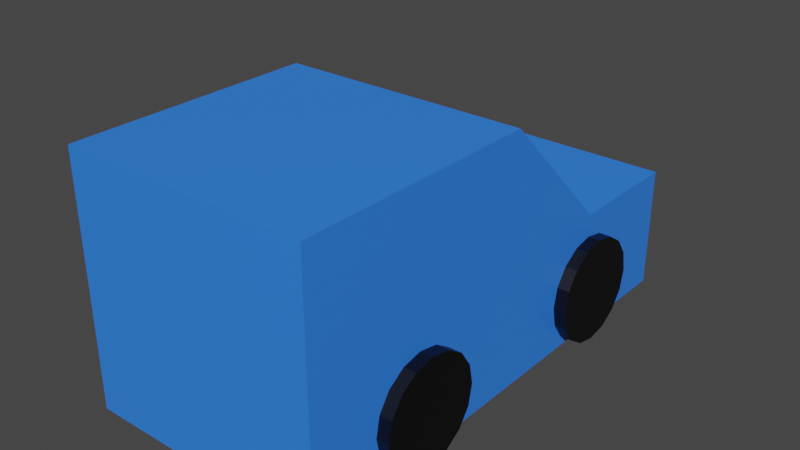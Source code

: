 # Source: PoliceCar.blend  (saved by Blender 2.80.75; exported with 4.5.12 LTS)
import bpy
from mathutils import Matrix  # noqa: F401  (used for matrix-valued properties, if any)

bpy.ops.wm.read_factory_settings(use_empty=True)
scene = bpy.context.scene
scene.name = 'Scene'

# ---- collections
col_collection = bpy.data.collections.new('Collection'); scene.collection.children.link(col_collection)

# ---- materials (node trees are filled in below, after node groups)
mat_material_policecar = bpy.data.materials.new('Material.PoliceCar')
mat_material_policecar.alpha_threshold = 0.0
mat_material_policecar.use_transparent_shadow = False
mat_material_policecar.line_color = (0.0, 0.0, 0.0, 1.0)
mat_material_tire = bpy.data.materials.new('Material.TIre')
mat_material_tire.use_transparent_shadow = False

# ---- material node trees
mat_material_policecar.use_nodes = True; mat_material_policecar.node_tree.nodes.clear()
_N = mat_material_policecar.node_tree.nodes; _L = mat_material_policecar.node_tree.links
n0 = _N.new('ShaderNodeOutputMaterial'); n0.name = 'Material Output'; n0.location = (300, 300)
n1 = _N.new('ShaderNodeBsdfPrincipled'); n1.name = 'Principled BSDF'; n1.location = (10, 300)
n1.distribution = 'GGX'
n1.subsurface_method = 'BURLEY'
n1.inputs[0].default_value = (0.03286, 0.2219, 1.0, 1.0)
n1.inputs[2].default_value = 0.4
n1.inputs[3].default_value = 1.45
n1.inputs[27].default_value = (0.0, 0.0, 0.0, 1.0)
n1.inputs[28].default_value = 1.0
_L.new(n1.outputs[0], n0.inputs[0])
n0.is_active_output = True
mat_material_tire.use_nodes = True; mat_material_tire.node_tree.nodes.clear()
_N = mat_material_tire.node_tree.nodes; _L = mat_material_tire.node_tree.links
n0 = _N.new('ShaderNodeOutputMaterial'); n0.name = 'Material Output'; n0.location = (300, 300)
n1 = _N.new('ShaderNodeBsdfPrincipled'); n1.name = 'Principled BSDF'; n1.location = (10, 300)
n1.distribution = 'GGX'
n1.subsurface_method = 'BURLEY'
n1.inputs[0].default_value = (0.0, 0.0, 0.0, 1.0)
n1.inputs[3].default_value = 1.45
n1.inputs[27].default_value = (0.0, 0.0, 0.0, 1.0)
n1.inputs[28].default_value = 1.0
_L.new(n1.outputs[0], n0.inputs[0])
n0.is_active_output = True

# ---- world
world_world = bpy.data.worlds.new('World'); scene.world = world_world
world_world.use_nodes = True; world_world.node_tree.nodes.clear()
_N = world_world.node_tree.nodes; _L = world_world.node_tree.links
n0 = _N.new('ShaderNodeOutputWorld'); n0.name = 'World Output'; n0.location = (300, 300)
n1 = _N.new('ShaderNodeBackground'); n1.name = 'Background'; n1.location = (10, 300)
n1.inputs[0].default_value = (0.05088, 0.05088, 0.05088, 1.0)
_L.new(n1.outputs[0], n0.inputs[0])
n0.is_active_output = True
world_world.color = (0.05088, 0.05088, 0.05088)
world_world.use_sun_shadow = False
world_world.sun_shadow_jitter_overblur = 0.0

# ---- meshes
me_cube = bpy.data.meshes.new('Cube')
me_cube.from_pydata([(-1.0, 4.768e-07, 5.96e-08), (-1.0, 1.788e-07, 2.0), (-1.0, -2.0, -2.384e-07), (-1.0, -2.0, 2.0), (1.0, -1.192e-07, -1.192e-07), (1.0, -4.768e-07, 2.0), (1.0, -2.0, -3.576e-07), (1.0, -2.0, 2.0), (-1.0, 1.0, 1.0), (1.0, 1.0, 1.0), (-1.0, 1.0, 2.384e-07), (1.0, 1.0, 5.96e-08), (-1.0, 2.0, 1.0), (1.0, 2.0, 1.0), (-1.0, 2.0, 4.172e-07), (1.0, 2.0, 2.384e-07), (-1.1, 1.427, 0.3901), (1.1, 1.427, 0.3901), (-1.1, 1.395, 0.2265), (1.1, 1.395, 0.2265), (-1.1, 1.302, 0.08788), (1.1, 1.302, 0.08788), (-1.1, 1.164, -0.00477), (1.1, 1.164, -0.00477), (-1.1, 1.0, -0.03731), (1.1, 1.0, -0.03731), (-1.1, 0.8364, -0.00477), (1.1, 0.8364, -0.00477), (-1.1, 0.6978, 0.08788), (1.1, 0.6978, 0.08788), (-1.1, 0.6051, 0.2265), (1.1, 0.6051, 0.2265), (-1.1, 0.5726, 0.3901), (1.1, 0.5726, 0.3901), (-1.1, 0.6051, 0.5537), (1.1, 0.6051, 0.5537), (-1.1, 0.6978, 0.6924), (1.1, 0.6978, 0.6924), (-1.1, 0.8364, 0.785), (1.1, 0.8364, 0.785), (-1.1, 1.0, 0.8175), (1.1, 1.0, 0.8175), (-1.1, 1.164, 0.785), (1.1, 1.164, 0.785), (-1.1, 1.302, 0.6924), (1.1, 1.302, 0.6924), (-1.1, 1.395, 0.5537), (1.1, 1.395, 0.5537), (1.1, -0.6051, 0.5537), (-1.1, -0.6051, 0.5537), (1.1, -0.6978, 0.6924), (-1.1, -0.6978, 0.6924), (1.1, -0.8364, 0.785), (-1.1, -0.8364, 0.785), (1.1, -1.0, 0.8175), (-1.1, -1.0, 0.8175), (1.1, -1.164, 0.785), (-1.1, -1.164, 0.785), (1.1, -1.302, 0.6924), (-1.1, -1.302, 0.6924), (1.1, -1.395, 0.5537), (-1.1, -1.395, 0.5537), (1.1, -1.427, 0.3901), (-1.1, -1.427, 0.3901), (1.1, -1.395, 0.2265), (-1.1, -1.395, 0.2265), (1.1, -1.302, 0.08788), (-1.1, -1.302, 0.08788), (1.1, -1.164, -0.00477), (-1.1, -1.164, -0.00477), (1.1, -1.0, -0.03731), (-1.1, -1.0, -0.03731), (1.1, -0.8364, -0.00477), (-1.1, -0.8364, -0.00477), (1.1, -0.6978, 0.08788), (-1.1, -0.6978, 0.08788), (1.1, -0.6051, 0.2265), (-1.1, -0.6051, 0.2265), (1.1, -0.5726, 0.3901), (-1.1, -0.5726, 0.3901)], [], [(0, 4, 6, 2), (3, 2, 6, 7), (7, 6, 4, 5), (5, 1, 3, 7), (1, 0, 2, 3), (0, 1, 8, 10), (11, 10, 14, 15), (5, 4, 11, 9), (1, 5, 9, 8), (4, 0, 10, 11), (13, 15, 14, 12), (10, 8, 12, 14), (9, 11, 15, 13), (8, 9, 13, 12), (16, 17, 19, 18), (18, 19, 21, 20), (20, 21, 23, 22), (22, 23, 25, 24), (24, 25, 27, 26), (26, 27, 29, 28), (28, 29, 31, 30), (30, 31, 33, 32), (32, 33, 35, 34), (34, 35, 37, 36), (36, 37, 39, 38), (38, 39, 41, 40), (40, 41, 43, 42), (42, 43, 45, 44), (19, 17, 47, 45, 43, 41, 39, 37, 35, 33, 31, 29, 27, 25, 23, 21), (44, 45, 47, 46), (46, 47, 17, 16), (16, 18, 20, 22, 24, 26, 28, 30, 32, 34, 36, 38, 40, 42, 44, 46), (49, 48, 78, 79), (53, 52, 50, 51), (55, 54, 52, 53), (57, 56, 54, 55), (59, 58, 56, 57), (61, 60, 58, 59), (63, 62, 60, 61), (65, 64, 62, 63), (67, 66, 64, 65), (69, 68, 66, 67), (71, 70, 68, 69), (73, 72, 70, 71), (75, 74, 72, 73), (77, 76, 74, 75), (76, 78, 48, 50, 52, 54, 56, 58, 60, 62, 64, 66, 68, 70, 72, 74), (79, 78, 76, 77), (51, 50, 48, 49), (79, 77, 75, 73, 71, 69, 67, 65, 63, 61, 59, 57, 55, 53, 51, 49)])
me_cube.polygons.foreach_set('material_index', [0, 0, 0, 0, 0, 0, 0, 0, 0, 0, 0, 0, 0, 0, 1, 1, 1, 1, 1, 1, 1, 1, 1, 1, 1, 1, 1, 1, 1, 1, 1, 1, 1, 1, 1, 1, 1, 1, 1, 1, 1, 1, 1, 1, 1, 1, 1, 1, 1, 1])
_uv = me_cube.uv_layers.new(name='UVMap')
_uv.uv.foreach_set('vector', [0.375, 0.0, 0.625, 0.0, 0.625, 0.25, 0.375, 0.25, 0.375, 0.25, 0.625, 0.25, 0.625, 0.5, 0.375, 0.5, 0.375, 0.5, 0.625, 0.5, 0.625, 0.75, 0.375, 0.75, 0.375, 0.75, 0.625, 0.75, 0.625, 1.0, 0.375, 1.0, 0.125, 0.5, 0.375, 0.5, 0.375, 0.75, 0.125, 0.75, 0.375, 0.5, 0.125, 0.5, 0.125, 0.5, 0.375, 0.5, 0.625, 0.0, 0.375, 0.0, 0.375, 0.0, 0.625, 0.0, 0.375, 0.75, 0.625, 0.75, 0.625, 0.75, 0.375, 0.75, 0.625, 0.75, 0.375, 0.75, 0.375, 0.75, 0.625, 0.75, 0.625, 0.0, 0.375, 0.0, 0.375, 0.0, 0.625, 0.0, 0.625, 0.5, 0.875, 0.5, 0.875, 0.75, 0.625, 0.75, 0.375, 0.5, 0.125, 0.5, 0.125, 0.5, 0.375, 0.5, 0.375, 0.75, 0.625, 0.75, 0.625, 0.75, 0.375, 0.75, 0.625, 0.75, 0.375, 0.75, 0.375, 0.75, 0.625, 0.75, 1.0, 0.5, 1.0, 1.0, 0.9375, 1.0, 0.9375, 0.5, 0.9375, 0.5, 0.9375, 1.0, 0.875, 1.0, 0.875, 0.5, 0.875, 0.5, 0.875, 1.0, 0.8125, 1.0, 0.8125, 0.5, 0.8125, 0.5, 0.8125, 1.0, 0.75, 1.0, 0.75, 0.5, 0.75, 0.5, 0.75, 1.0, 0.6875, 1.0, 0.6875, 0.5, 0.6875, 0.5, 0.6875, 1.0, 0.625, 1.0, 0.625, 0.5, 0.625, 0.5, 0.625, 1.0, 0.5625, 1.0, 0.5625, 0.5, 0.5625, 0.5, 0.5625, 1.0, 0.5, 1.0, 0.5, 0.5, 0.5, 0.5, 0.5, 1.0, 0.4375, 1.0, 0.4375, 0.5, 0.4375, 0.5, 0.4375, 1.0, 0.375, 1.0, 0.375, 0.5, 0.375, 0.5, 0.375, 1.0, 0.3125, 1.0, 0.3125, 0.5, 0.3125, 0.5, 0.3125, 1.0, 0.25, 1.0, 0.25, 0.5, 0.25, 0.5, 0.25, 1.0, 0.1875, 1.0, 0.1875, 0.5, 0.1875, 0.5, 0.1875, 1.0, 0.125, 1.0, 0.125, 0.5, 0.3418, 0.4717, 0.25, 0.49, 0.1582, 0.4717, 0.08029, 0.4197, 0.02827, 0.3418, 0.01, 0.25, 0.02827, 0.1582, 0.08029, 0.08029, 0.1582, 0.02827, 0.25, 0.01, 0.3418, 0.02827, 0.4197, 0.08029, 0.4717, 0.1582, 0.49, 0.25, 0.4717, 0.3418, 0.4197, 0.4197, 0.125, 0.5, 0.125, 1.0, 0.0625, 1.0, 0.0625, 0.5, 0.0625, 0.5, 0.0625, 1.0, 0.0, 1.0, 0.0, 0.5, 0.75, 0.49, 0.8418, 0.4717, 0.9197, 0.4197, 0.9717, 0.3418, 0.99, 0.25, 0.9717, 0.1582, 0.9197, 0.08029, 0.8418, 0.02827, 0.75, 0.01, 0.6582, 0.02827, 0.5803, 0.08029, 0.5283, 0.1582, 0.51, 0.25, 0.5283, 0.3418, 0.5803, 0.4197, 0.6582, 0.4717, 0.0625, 0.5, 0.0625, 1.0, 0.0, 1.0, 0.0, 0.5, 0.1875, 0.5, 0.1875, 1.0, 0.125, 1.0, 0.125, 0.5, 0.25, 0.5, 0.25, 1.0, 0.1875, 1.0, 0.1875, 0.5, 0.3125, 0.5, 0.3125, 1.0, 0.25, 1.0, 0.25, 0.5, 0.375, 0.5, 0.375, 1.0, 0.3125, 1.0, 0.3125, 0.5, 0.4375, 0.5, 0.4375, 1.0, 0.375, 1.0, 0.375, 0.5, 0.5, 0.5, 0.5, 1.0, 0.4375, 1.0, 0.4375, 0.5, 0.5625, 0.5, 0.5625, 1.0, 0.5, 1.0, 0.5, 0.5, 0.625, 0.5, 0.625, 1.0, 0.5625, 1.0, 0.5625, 0.5, 0.6875, 0.5, 0.6875, 1.0, 0.625, 1.0, 0.625, 0.5, 0.75, 0.5, 0.75, 1.0, 0.6875, 1.0, 0.6875, 0.5, 0.8125, 0.5, 0.8125, 1.0, 0.75, 1.0, 0.75, 0.5, 0.875, 0.5, 0.875, 1.0, 0.8125, 1.0, 0.8125, 0.5, 0.9375, 0.5, 0.9375, 1.0, 0.875, 1.0, 0.875, 0.5, 0.3418, 0.4717, 0.25, 0.49, 0.1582, 0.4717, 0.08029, 0.4197, 0.02827, 0.3418, 0.01, 0.25, 0.02827, 0.1582, 0.08029, 0.08029, 0.1582, 0.02827, 0.25, 0.01, 0.3418, 0.02827, 0.4197, 0.08029, 0.4717, 0.1582, 0.49, 0.25, 0.4717, 0.3418, 0.4197, 0.4197, 1.0, 0.5, 1.0, 1.0, 0.9375, 1.0, 0.9375, 0.5, 0.125, 0.5, 0.125, 1.0, 0.0625, 1.0, 0.0625, 0.5, 0.75, 0.49, 0.8418, 0.4717, 0.9197, 0.4197, 0.9717, 0.3418, 0.99, 0.25, 0.9717, 0.1582, 0.9197, 0.08029, 0.8418, 0.02827, 0.75, 0.01, 0.6582, 0.02827, 0.5803, 0.08029, 0.5283, 0.1582, 0.51, 0.25, 0.5283, 0.3418, 0.5803, 0.4197, 0.6582, 0.4717])
me_cube.materials.append(mat_material_policecar)
me_cube.materials.append(mat_material_tire)
me_cube.use_remesh_preserve_volume = False
me_cube.use_remesh_preserve_attributes = False
me_cube.use_mirror_vertex_groups = False
me_cube.update()

# ---- objects
ob_policecar = bpy.data.objects.new('PoliceCar', me_cube)

# ---- transforms, parenting, visibility, modifiers, constraints
ob_policecar.location = (0.0, 0.0, 0.0)
ob_policecar.lock_rotations_4d = False
ob_policecar.empty_display_type = 'ARROWS'
ob_policecar.lineart.crease_threshold = 0.0

# ---- collection membership
col_collection.objects.link(ob_policecar)

# ---- scene / render settings (as saved in the file)
scene.frame_start = 1; scene.frame_end = 250; scene.frame_set(1)
scene.render.engine = 'BLENDER_EEVEE_NEXT'
scene.cycles.use_denoising = False
scene.cycles.samples = 128
scene.cycles.sampling_pattern = 'TABULATED_SOBOL'
scene.cycles.use_adaptive_sampling = False
scene.cycles.use_light_tree = False
scene.view_settings.view_transform = 'Filmic'
bpy.context.view_layer.update()

# ---- added for rendering (the .blend has no active camera and no usable light): camera, sun
cam_auto = bpy.data.cameras.new('AutoCamera')
cam_auto.lens = 50.0
cam_auto.sensor_width = 36.0
cam_auto.clip_end = 1000.0
ob_auto_camera = bpy.data.objects.new('AutoCamera', cam_auto)
scene.collection.objects.link(ob_auto_camera)
ob_auto_camera.location = (4.62526, -5.55031, 4.68155)
ob_auto_camera.rotation_euler = (1.09748, -7.21219e-08, 0.694738)
scene.camera = ob_auto_camera
light_auto_sun = bpy.data.lights.new('AutoSun', 'SUN')
light_auto_sun.energy = 3.0
light_auto_sun.angle = 0.0523599
ob_auto_sun = bpy.data.objects.new('AutoSun', light_auto_sun)
scene.collection.objects.link(ob_auto_sun)
ob_auto_sun.rotation_euler = (0.872665, 0.174533, 0.523599)
bpy.context.view_layer.update()
